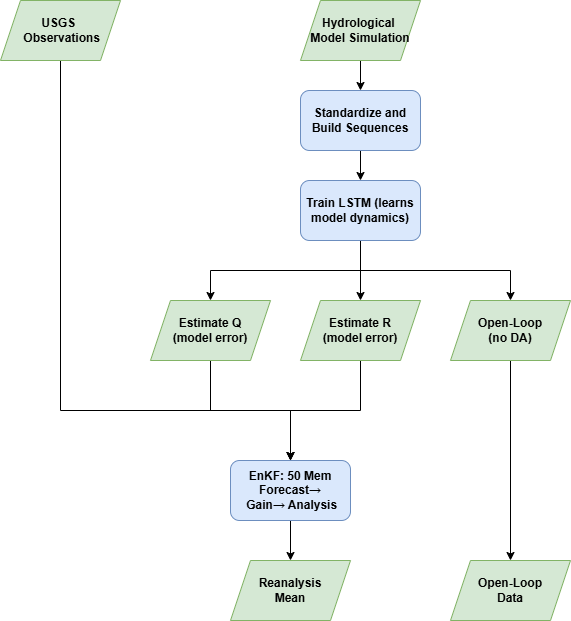

The diagram above was exported from draw.io. Its source (the exported page's mxGraphModel, read from the mxfile embedded in the PNG):
<mxGraphModel dx="1426" dy="791" grid="1" gridSize="10" guides="1" tooltips="1" connect="1" arrows="1" fold="1" page="1" pageScale="1" pageWidth="850" pageHeight="1100" math="0" shadow="0">
  <root>
    <mxCell id="0" />
    <mxCell id="1" parent="0" />
    <mxCell id="8SXnvG-aSJpQoiL6SWeo-10" edge="1" parent="1" source="8SXnvG-aSJpQoiL6SWeo-8" style="edgeStyle=orthogonalEdgeStyle;rounded=0;orthogonalLoop=1;jettySize=auto;html=1;" target="8SXnvG-aSJpQoiL6SWeo-9" value="">
      <mxGeometry relative="1" as="geometry" />
    </mxCell>
    <mxCell id="8SXnvG-aSJpQoiL6SWeo-8" parent="1" style="rounded=1;whiteSpace=wrap;html=1;fillColor=#dae8fc;strokeColor=#6c8ebf;fontStyle=1" value="Standardize and Build Sequences" vertex="1">
      <mxGeometry height="60" width="120" x="370" y="140" as="geometry" />
    </mxCell>
    <mxCell id="8SXnvG-aSJpQoiL6SWeo-21" edge="1" parent="1" source="8SXnvG-aSJpQoiL6SWeo-9" style="edgeStyle=orthogonalEdgeStyle;rounded=0;orthogonalLoop=1;jettySize=auto;html=1;" target="8SXnvG-aSJpQoiL6SWeo-16" value="">
      <mxGeometry relative="1" as="geometry" />
    </mxCell>
    <mxCell id="8SXnvG-aSJpQoiL6SWeo-24" edge="1" parent="1" source="8SXnvG-aSJpQoiL6SWeo-9" style="edgeStyle=orthogonalEdgeStyle;rounded=0;orthogonalLoop=1;jettySize=auto;html=1;exitX=0.5;exitY=1;exitDx=0;exitDy=0;entryX=0.5;entryY=0;entryDx=0;entryDy=0;" target="8SXnvG-aSJpQoiL6SWeo-15">
      <mxGeometry relative="1" as="geometry" />
    </mxCell>
    <mxCell id="8SXnvG-aSJpQoiL6SWeo-25" edge="1" parent="1" source="8SXnvG-aSJpQoiL6SWeo-9" style="edgeStyle=orthogonalEdgeStyle;rounded=0;orthogonalLoop=1;jettySize=auto;html=1;exitX=0.5;exitY=1;exitDx=0;exitDy=0;entryX=0.5;entryY=0;entryDx=0;entryDy=0;" target="8SXnvG-aSJpQoiL6SWeo-17">
      <mxGeometry relative="1" as="geometry" />
    </mxCell>
    <mxCell id="8SXnvG-aSJpQoiL6SWeo-9" parent="1" style="rounded=1;whiteSpace=wrap;html=1;fillColor=#dae8fc;strokeColor=#6c8ebf;fontStyle=1" value="Train LSTM (learns model dynamics)" vertex="1">
      <mxGeometry height="60" width="120" x="370" y="230" as="geometry" />
    </mxCell>
    <mxCell id="8SXnvG-aSJpQoiL6SWeo-29" edge="1" parent="1" source="8SXnvG-aSJpQoiL6SWeo-15" style="edgeStyle=orthogonalEdgeStyle;rounded=0;orthogonalLoop=1;jettySize=auto;html=1;" target="8SXnvG-aSJpQoiL6SWeo-28" value="">
      <mxGeometry relative="1" as="geometry" />
    </mxCell>
    <mxCell id="8SXnvG-aSJpQoiL6SWeo-15" parent="1" style="shape=parallelogram;perimeter=parallelogramPerimeter;whiteSpace=wrap;html=1;fixedSize=1;fillColor=#d5e8d4;strokeColor=#82b366;" value="&lt;b&gt;Estimate Q&lt;br&gt;(model error)&lt;/b&gt;" vertex="1">
      <mxGeometry height="60" width="120" x="220" y="350" as="geometry" />
    </mxCell>
    <mxCell id="8SXnvG-aSJpQoiL6SWeo-30" edge="1" parent="1" source="8SXnvG-aSJpQoiL6SWeo-16" style="edgeStyle=orthogonalEdgeStyle;rounded=0;orthogonalLoop=1;jettySize=auto;html=1;" target="8SXnvG-aSJpQoiL6SWeo-28" value="">
      <mxGeometry relative="1" as="geometry" />
    </mxCell>
    <mxCell id="8SXnvG-aSJpQoiL6SWeo-16" parent="1" style="shape=parallelogram;perimeter=parallelogramPerimeter;whiteSpace=wrap;html=1;fixedSize=1;fillColor=#d5e8d4;strokeColor=#82b366;" value="&lt;b&gt;Estimate R&lt;br&gt;(model error)&lt;/b&gt;" vertex="1">
      <mxGeometry height="60" width="120" x="370" y="350" as="geometry" />
    </mxCell>
    <mxCell id="8SXnvG-aSJpQoiL6SWeo-37" edge="1" parent="1" source="8SXnvG-aSJpQoiL6SWeo-17" style="edgeStyle=orthogonalEdgeStyle;rounded=0;orthogonalLoop=1;jettySize=auto;html=1;" target="8SXnvG-aSJpQoiL6SWeo-36" value="">
      <mxGeometry relative="1" as="geometry" />
    </mxCell>
    <mxCell id="8SXnvG-aSJpQoiL6SWeo-17" parent="1" style="shape=parallelogram;perimeter=parallelogramPerimeter;whiteSpace=wrap;html=1;fixedSize=1;fillColor=#d5e8d4;strokeColor=#82b366;" value="&lt;b&gt;Open-Loop&lt;br&gt;(no DA)&lt;/b&gt;" vertex="1">
      <mxGeometry height="60" width="120" x="520" y="350" as="geometry" />
    </mxCell>
    <mxCell id="8SXnvG-aSJpQoiL6SWeo-31" edge="1" parent="1" source="8SXnvG-aSJpQoiL6SWeo-18" style="edgeStyle=orthogonalEdgeStyle;rounded=0;orthogonalLoop=1;jettySize=auto;html=1;exitX=0.5;exitY=1;exitDx=0;exitDy=0;" target="8SXnvG-aSJpQoiL6SWeo-28">
      <mxGeometry relative="1" as="geometry">
        <Array as="points">
          <mxPoint x="130" y="460" />
          <mxPoint x="360" y="460" />
        </Array>
      </mxGeometry>
    </mxCell>
    <mxCell id="8SXnvG-aSJpQoiL6SWeo-18" parent="1" style="shape=parallelogram;perimeter=parallelogramPerimeter;whiteSpace=wrap;html=1;fixedSize=1;fillColor=#d5e8d4;strokeColor=#82b366;" value="&lt;b&gt;USGS&amp;nbsp; &amp;nbsp;Observations&lt;/b&gt;" vertex="1">
      <mxGeometry height="60" width="120" x="70" y="50" as="geometry" />
    </mxCell>
    <mxCell id="8SXnvG-aSJpQoiL6SWeo-20" edge="1" parent="1" source="8SXnvG-aSJpQoiL6SWeo-19" style="edgeStyle=orthogonalEdgeStyle;rounded=0;orthogonalLoop=1;jettySize=auto;html=1;" target="8SXnvG-aSJpQoiL6SWeo-8" value="">
      <mxGeometry relative="1" as="geometry" />
    </mxCell>
    <mxCell id="8SXnvG-aSJpQoiL6SWeo-19" parent="1" style="shape=parallelogram;perimeter=parallelogramPerimeter;whiteSpace=wrap;html=1;fixedSize=1;fillColor=#d5e8d4;strokeColor=#82b366;align=center;" value="&lt;b&gt;Hydrological&amp;nbsp;&lt;/b&gt;&lt;div&gt;&lt;b&gt;Model Simulation&lt;/b&gt;&lt;/div&gt;" vertex="1">
      <mxGeometry height="60" width="120" x="370" y="50" as="geometry" />
    </mxCell>
    <mxCell id="8SXnvG-aSJpQoiL6SWeo-35" edge="1" parent="1" source="8SXnvG-aSJpQoiL6SWeo-28" style="edgeStyle=orthogonalEdgeStyle;rounded=0;orthogonalLoop=1;jettySize=auto;html=1;" target="8SXnvG-aSJpQoiL6SWeo-34" value="">
      <mxGeometry relative="1" as="geometry" />
    </mxCell>
    <mxCell id="8SXnvG-aSJpQoiL6SWeo-28" parent="1" style="rounded=1;whiteSpace=wrap;html=1;fillColor=#dae8fc;strokeColor=#6c8ebf;fontStyle=1" value="EnKF: 50 Mem&lt;div&gt;Forecast&lt;span style=&quot;background-color: transparent; color: light-dark(rgb(0, 0, 0), rgb(255, 255, 255));&quot;&gt;→&lt;/span&gt;&lt;/div&gt;&lt;div&gt;&lt;span style=&quot;background-color: transparent; color: light-dark(rgb(0, 0, 0), rgb(255, 255, 255));&quot;&gt;&amp;nbsp;Gain&lt;/span&gt;&lt;span style=&quot;background-color: transparent;&quot;&gt;→&amp;nbsp;&lt;/span&gt;&lt;span style=&quot;background-color: transparent; color: light-dark(rgb(0, 0, 0), rgb(255, 255, 255));&quot;&gt;Analysis&lt;/span&gt;&lt;/div&gt;" vertex="1">
      <mxGeometry height="60" width="120" x="300" y="510" as="geometry" />
    </mxCell>
    <mxCell id="8SXnvG-aSJpQoiL6SWeo-34" parent="1" style="shape=parallelogram;perimeter=parallelogramPerimeter;whiteSpace=wrap;html=1;fixedSize=1;fillColor=#d5e8d4;strokeColor=#82b366;" value="&lt;b&gt;Reanalysis&lt;/b&gt;&lt;div&gt;&lt;b&gt;Mean&lt;/b&gt;&lt;/div&gt;" vertex="1">
      <mxGeometry height="60" width="120" x="300" y="610" as="geometry" />
    </mxCell>
    <mxCell id="8SXnvG-aSJpQoiL6SWeo-36" parent="1" style="shape=parallelogram;perimeter=parallelogramPerimeter;whiteSpace=wrap;html=1;fixedSize=1;fillColor=#d5e8d4;strokeColor=#82b366;" value="&lt;b&gt;Open-Loop&lt;/b&gt;&lt;div&gt;&lt;b&gt;Data&lt;/b&gt;&lt;/div&gt;" vertex="1">
      <mxGeometry height="60" width="120" x="520" y="610" as="geometry" />
    </mxCell>
  </root>
</mxGraphModel>